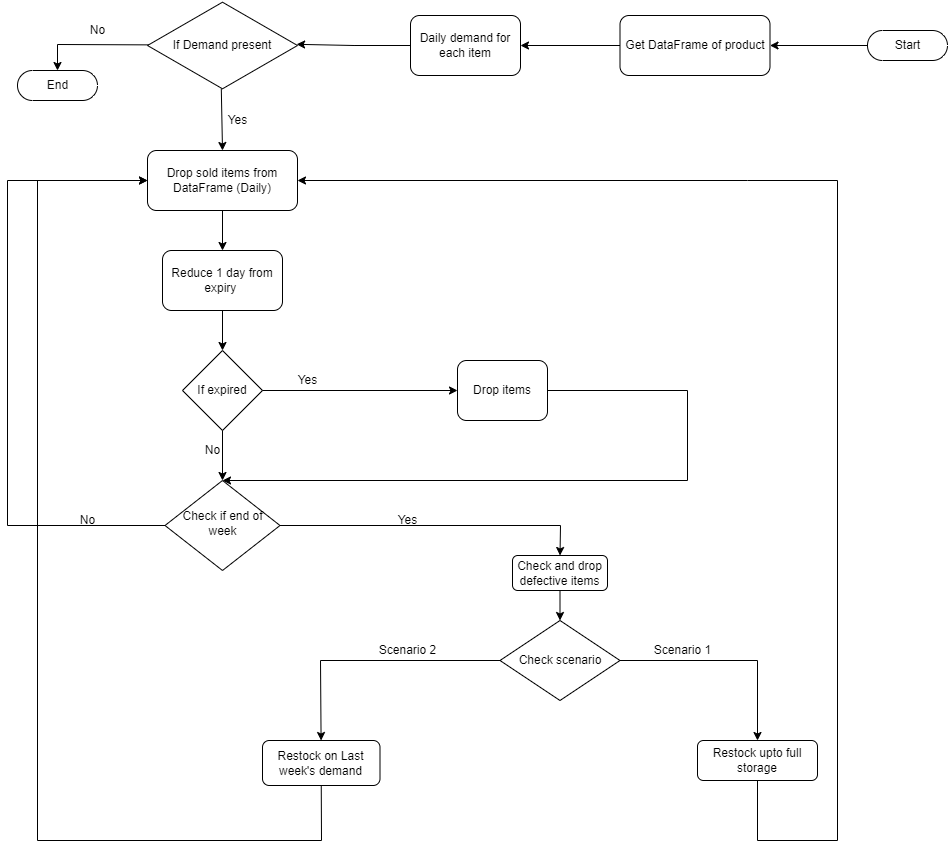

The diagram above was exported from draw.io. Its source (the exported page's mxGraphModel, read from the mxfile embedded in the PNG):
<mxGraphModel dx="1858" dy="851" grid="1" gridSize="10" guides="1" tooltips="1" connect="1" arrows="1" fold="1" page="1" pageScale="1" pageWidth="827" pageHeight="1169" math="0" shadow="0">
  <root>
    <mxCell id="WIyWlLk6GJQsqaUBKTNV-0" />
    <mxCell id="WIyWlLk6GJQsqaUBKTNV-1" parent="WIyWlLk6GJQsqaUBKTNV-0" />
    <mxCell id="WIyWlLk6GJQsqaUBKTNV-6" value="Check if end of week" style="rhombus;whiteSpace=wrap;html=1;shadow=0;fontFamily=Helvetica;fontSize=12;align=center;strokeWidth=1;spacing=6;spacingTop=-4;" parent="WIyWlLk6GJQsqaUBKTNV-1" vertex="1">
      <mxGeometry x="167.5" y="510" width="115" height="90" as="geometry" />
    </mxCell>
    <mxCell id="WIyWlLk6GJQsqaUBKTNV-12" value="Restock upto full storage" style="rounded=1;whiteSpace=wrap;html=1;fontSize=12;glass=0;strokeWidth=1;shadow=0;" parent="WIyWlLk6GJQsqaUBKTNV-1" vertex="1">
      <mxGeometry x="700" y="770" width="120" height="40" as="geometry" />
    </mxCell>
    <mxCell id="YTfSiZel_kcor96snn12-88" style="edgeStyle=orthogonalEdgeStyle;rounded=0;orthogonalLoop=1;jettySize=auto;html=1;exitX=0;exitY=0.5;exitDx=0;exitDy=0;exitPerimeter=0;entryX=1;entryY=0.5;entryDx=0;entryDy=0;" edge="1" parent="WIyWlLk6GJQsqaUBKTNV-1" source="YTfSiZel_kcor96snn12-1" target="YTfSiZel_kcor96snn12-2">
      <mxGeometry relative="1" as="geometry" />
    </mxCell>
    <mxCell id="YTfSiZel_kcor96snn12-1" value="Start" style="html=1;dashed=0;whitespace=wrap;shape=mxgraph.dfd.start" vertex="1" parent="WIyWlLk6GJQsqaUBKTNV-1">
      <mxGeometry x="870" y="60" width="80" height="30" as="geometry" />
    </mxCell>
    <mxCell id="YTfSiZel_kcor96snn12-86" style="edgeStyle=orthogonalEdgeStyle;rounded=0;orthogonalLoop=1;jettySize=auto;html=1;exitX=0;exitY=0.5;exitDx=0;exitDy=0;entryX=1;entryY=0.5;entryDx=0;entryDy=0;" edge="1" parent="WIyWlLk6GJQsqaUBKTNV-1" source="YTfSiZel_kcor96snn12-2" target="YTfSiZel_kcor96snn12-62">
      <mxGeometry relative="1" as="geometry" />
    </mxCell>
    <mxCell id="YTfSiZel_kcor96snn12-2" value="Get DataFrame of product" style="rounded=1;whiteSpace=wrap;html=1;" vertex="1" parent="WIyWlLk6GJQsqaUBKTNV-1">
      <mxGeometry x="622.5" y="45" width="150" height="60" as="geometry" />
    </mxCell>
    <mxCell id="YTfSiZel_kcor96snn12-8" value="" style="edgeStyle=orthogonalEdgeStyle;rounded=0;orthogonalLoop=1;jettySize=auto;html=1;" edge="1" parent="WIyWlLk6GJQsqaUBKTNV-1" source="YTfSiZel_kcor96snn12-5" target="YTfSiZel_kcor96snn12-7">
      <mxGeometry relative="1" as="geometry" />
    </mxCell>
    <mxCell id="YTfSiZel_kcor96snn12-5" value="Drop sold items from DataFrame (Daily)" style="rounded=1;whiteSpace=wrap;html=1;" vertex="1" parent="WIyWlLk6GJQsqaUBKTNV-1">
      <mxGeometry x="150" y="180" width="150" height="60" as="geometry" />
    </mxCell>
    <mxCell id="YTfSiZel_kcor96snn12-7" value="Reduce 1 day from expiry&amp;nbsp;" style="rounded=1;whiteSpace=wrap;html=1;" vertex="1" parent="WIyWlLk6GJQsqaUBKTNV-1">
      <mxGeometry x="165" y="280" width="120" height="60" as="geometry" />
    </mxCell>
    <mxCell id="YTfSiZel_kcor96snn12-10" value="Check scenario" style="rhombus;whiteSpace=wrap;html=1;" vertex="1" parent="WIyWlLk6GJQsqaUBKTNV-1">
      <mxGeometry x="502.5" y="650" width="120" height="80" as="geometry" />
    </mxCell>
    <mxCell id="YTfSiZel_kcor96snn12-13" value="" style="endArrow=classic;html=1;rounded=0;entryX=0.5;entryY=0;entryDx=0;entryDy=0;exitX=1;exitY=0.5;exitDx=0;exitDy=0;" edge="1" parent="WIyWlLk6GJQsqaUBKTNV-1" source="YTfSiZel_kcor96snn12-10" target="WIyWlLk6GJQsqaUBKTNV-12">
      <mxGeometry width="50" height="50" relative="1" as="geometry">
        <mxPoint x="620" y="550" as="sourcePoint" />
        <mxPoint x="760" y="550" as="targetPoint" />
        <Array as="points">
          <mxPoint x="760" y="690" />
        </Array>
      </mxGeometry>
    </mxCell>
    <mxCell id="YTfSiZel_kcor96snn12-16" value="Scenario 1" style="text;html=1;align=center;verticalAlign=middle;resizable=0;points=[];autosize=1;strokeColor=none;fillColor=none;" vertex="1" parent="WIyWlLk6GJQsqaUBKTNV-1">
      <mxGeometry x="650" y="670" width="70" height="20" as="geometry" />
    </mxCell>
    <mxCell id="YTfSiZel_kcor96snn12-20" value="" style="endArrow=classic;html=1;rounded=0;" edge="1" parent="WIyWlLk6GJQsqaUBKTNV-1" target="YTfSiZel_kcor96snn12-21">
      <mxGeometry width="50" height="50" relative="1" as="geometry">
        <mxPoint x="503" y="690" as="sourcePoint" />
        <mxPoint x="323" y="720" as="targetPoint" />
        <Array as="points">
          <mxPoint x="323" y="690" />
        </Array>
      </mxGeometry>
    </mxCell>
    <mxCell id="YTfSiZel_kcor96snn12-21" value="Restock on Last week's demand" style="rounded=1;whiteSpace=wrap;html=1;" vertex="1" parent="WIyWlLk6GJQsqaUBKTNV-1">
      <mxGeometry x="265" y="770" width="117.5" height="45" as="geometry" />
    </mxCell>
    <mxCell id="YTfSiZel_kcor96snn12-23" value="Scenario 2" style="text;html=1;align=center;verticalAlign=middle;resizable=0;points=[];autosize=1;strokeColor=none;fillColor=none;" vertex="1" parent="WIyWlLk6GJQsqaUBKTNV-1">
      <mxGeometry x="375" y="670" width="70" height="20" as="geometry" />
    </mxCell>
    <mxCell id="YTfSiZel_kcor96snn12-29" value="If expired" style="rhombus;whiteSpace=wrap;html=1;" vertex="1" parent="WIyWlLk6GJQsqaUBKTNV-1">
      <mxGeometry x="185" y="380" width="80" height="80" as="geometry" />
    </mxCell>
    <mxCell id="YTfSiZel_kcor96snn12-30" value="" style="endArrow=classic;html=1;rounded=0;exitX=1;exitY=0.5;exitDx=0;exitDy=0;" edge="1" parent="WIyWlLk6GJQsqaUBKTNV-1" source="YTfSiZel_kcor96snn12-29">
      <mxGeometry width="50" height="50" relative="1" as="geometry">
        <mxPoint x="600" y="390" as="sourcePoint" />
        <mxPoint x="460" y="420" as="targetPoint" />
      </mxGeometry>
    </mxCell>
    <mxCell id="YTfSiZel_kcor96snn12-31" value="" style="endArrow=classic;html=1;rounded=0;exitX=0.5;exitY=1;exitDx=0;exitDy=0;entryX=0.5;entryY=0;entryDx=0;entryDy=0;" edge="1" parent="WIyWlLk6GJQsqaUBKTNV-1" source="YTfSiZel_kcor96snn12-29" target="WIyWlLk6GJQsqaUBKTNV-6">
      <mxGeometry width="50" height="50" relative="1" as="geometry">
        <mxPoint x="600" y="390" as="sourcePoint" />
        <mxPoint x="650" y="340" as="targetPoint" />
      </mxGeometry>
    </mxCell>
    <mxCell id="YTfSiZel_kcor96snn12-32" value="" style="endArrow=classic;html=1;rounded=0;exitX=0.5;exitY=1;exitDx=0;exitDy=0;entryX=0.5;entryY=0;entryDx=0;entryDy=0;" edge="1" parent="WIyWlLk6GJQsqaUBKTNV-1" source="YTfSiZel_kcor96snn12-7" target="YTfSiZel_kcor96snn12-29">
      <mxGeometry width="50" height="50" relative="1" as="geometry">
        <mxPoint x="600" y="390" as="sourcePoint" />
        <mxPoint x="650" y="340" as="targetPoint" />
      </mxGeometry>
    </mxCell>
    <mxCell id="YTfSiZel_kcor96snn12-33" value="Drop items" style="rounded=1;whiteSpace=wrap;html=1;" vertex="1" parent="WIyWlLk6GJQsqaUBKTNV-1">
      <mxGeometry x="460" y="390" width="90" height="60" as="geometry" />
    </mxCell>
    <mxCell id="YTfSiZel_kcor96snn12-34" value="Yes" style="text;html=1;align=center;verticalAlign=middle;resizable=0;points=[];autosize=1;strokeColor=none;fillColor=none;" vertex="1" parent="WIyWlLk6GJQsqaUBKTNV-1">
      <mxGeometry x="295" y="400" width="30" height="20" as="geometry" />
    </mxCell>
    <mxCell id="YTfSiZel_kcor96snn12-35" value="No" style="text;html=1;align=center;verticalAlign=middle;resizable=0;points=[];autosize=1;strokeColor=none;fillColor=none;" vertex="1" parent="WIyWlLk6GJQsqaUBKTNV-1">
      <mxGeometry x="200" y="470" width="30" height="20" as="geometry" />
    </mxCell>
    <mxCell id="YTfSiZel_kcor96snn12-36" value="Yes" style="text;html=1;align=center;verticalAlign=middle;resizable=0;points=[];autosize=1;strokeColor=none;fillColor=none;" vertex="1" parent="WIyWlLk6GJQsqaUBKTNV-1">
      <mxGeometry x="395" y="540" width="30" height="20" as="geometry" />
    </mxCell>
    <mxCell id="YTfSiZel_kcor96snn12-37" value="" style="endArrow=classic;html=1;rounded=0;exitX=0;exitY=0.5;exitDx=0;exitDy=0;entryX=0;entryY=0.5;entryDx=0;entryDy=0;" edge="1" parent="WIyWlLk6GJQsqaUBKTNV-1" source="WIyWlLk6GJQsqaUBKTNV-6" target="YTfSiZel_kcor96snn12-5">
      <mxGeometry width="50" height="50" relative="1" as="geometry">
        <mxPoint x="600" y="520" as="sourcePoint" />
        <mxPoint x="650" y="470" as="targetPoint" />
        <Array as="points">
          <mxPoint x="10" y="555" />
          <mxPoint x="10" y="210" />
        </Array>
      </mxGeometry>
    </mxCell>
    <mxCell id="YTfSiZel_kcor96snn12-38" value="No" style="text;html=1;align=center;verticalAlign=middle;resizable=0;points=[];autosize=1;strokeColor=none;fillColor=none;" vertex="1" parent="WIyWlLk6GJQsqaUBKTNV-1">
      <mxGeometry x="75" y="540" width="30" height="20" as="geometry" />
    </mxCell>
    <mxCell id="YTfSiZel_kcor96snn12-39" value="" style="endArrow=classic;html=1;rounded=0;exitX=1;exitY=0.5;exitDx=0;exitDy=0;entryX=0.5;entryY=0;entryDx=0;entryDy=0;" edge="1" parent="WIyWlLk6GJQsqaUBKTNV-1" source="YTfSiZel_kcor96snn12-33" target="WIyWlLk6GJQsqaUBKTNV-6">
      <mxGeometry width="50" height="50" relative="1" as="geometry">
        <mxPoint x="600" y="450" as="sourcePoint" />
        <mxPoint x="650" y="400" as="targetPoint" />
        <Array as="points">
          <mxPoint x="690" y="420" />
          <mxPoint x="690" y="510" />
        </Array>
      </mxGeometry>
    </mxCell>
    <mxCell id="YTfSiZel_kcor96snn12-40" value="" style="endArrow=classic;html=1;rounded=0;exitX=0.5;exitY=1;exitDx=0;exitDy=0;entryX=0;entryY=0.5;entryDx=0;entryDy=0;" edge="1" parent="WIyWlLk6GJQsqaUBKTNV-1" source="YTfSiZel_kcor96snn12-21" target="YTfSiZel_kcor96snn12-5">
      <mxGeometry width="50" height="50" relative="1" as="geometry">
        <mxPoint x="600" y="550" as="sourcePoint" />
        <mxPoint x="225" y="150" as="targetPoint" />
        <Array as="points">
          <mxPoint x="324" y="870" />
          <mxPoint x="40" y="870" />
          <mxPoint x="40" y="210" />
        </Array>
      </mxGeometry>
    </mxCell>
    <mxCell id="YTfSiZel_kcor96snn12-41" value="" style="endArrow=classic;html=1;rounded=0;exitX=0.5;exitY=1;exitDx=0;exitDy=0;entryX=1;entryY=0.5;entryDx=0;entryDy=0;" edge="1" parent="WIyWlLk6GJQsqaUBKTNV-1" source="WIyWlLk6GJQsqaUBKTNV-12" target="YTfSiZel_kcor96snn12-5">
      <mxGeometry width="50" height="50" relative="1" as="geometry">
        <mxPoint x="600" y="700" as="sourcePoint" />
        <mxPoint x="650" y="650" as="targetPoint" />
        <Array as="points">
          <mxPoint x="760" y="870" />
          <mxPoint x="840" y="870" />
          <mxPoint x="840" y="210" />
          <mxPoint x="750" y="210" />
        </Array>
      </mxGeometry>
    </mxCell>
    <mxCell id="YTfSiZel_kcor96snn12-49" value="End" style="html=1;dashed=0;whitespace=wrap;shape=mxgraph.dfd.start" vertex="1" parent="WIyWlLk6GJQsqaUBKTNV-1">
      <mxGeometry x="20" y="100" width="80" height="30" as="geometry" />
    </mxCell>
    <mxCell id="YTfSiZel_kcor96snn12-85" style="edgeStyle=orthogonalEdgeStyle;rounded=0;orthogonalLoop=1;jettySize=auto;html=1;exitX=0;exitY=0.5;exitDx=0;exitDy=0;entryX=0.994;entryY=0.487;entryDx=0;entryDy=0;entryPerimeter=0;" edge="1" parent="WIyWlLk6GJQsqaUBKTNV-1" source="YTfSiZel_kcor96snn12-62" target="YTfSiZel_kcor96snn12-65">
      <mxGeometry relative="1" as="geometry" />
    </mxCell>
    <mxCell id="YTfSiZel_kcor96snn12-62" value="Daily demand for each item" style="rounded=1;whiteSpace=wrap;html=1;" vertex="1" parent="WIyWlLk6GJQsqaUBKTNV-1">
      <mxGeometry x="413" y="45" width="110" height="60" as="geometry" />
    </mxCell>
    <mxCell id="YTfSiZel_kcor96snn12-65" value="If Demand present" style="html=1;whiteSpace=wrap;aspect=fixed;shape=isoRectangle;" vertex="1" parent="WIyWlLk6GJQsqaUBKTNV-1">
      <mxGeometry x="150" y="30" width="150" height="90" as="geometry" />
    </mxCell>
    <mxCell id="YTfSiZel_kcor96snn12-67" value="" style="endArrow=classic;html=1;rounded=0;exitX=0.492;exitY=0.98;exitDx=0;exitDy=0;exitPerimeter=0;entryX=0.5;entryY=0;entryDx=0;entryDy=0;" edge="1" parent="WIyWlLk6GJQsqaUBKTNV-1" source="YTfSiZel_kcor96snn12-65" target="YTfSiZel_kcor96snn12-5">
      <mxGeometry width="50" height="50" relative="1" as="geometry">
        <mxPoint x="330" y="330" as="sourcePoint" />
        <mxPoint x="380" y="280" as="targetPoint" />
      </mxGeometry>
    </mxCell>
    <mxCell id="YTfSiZel_kcor96snn12-68" value="Yes&lt;br&gt;" style="text;html=1;align=center;verticalAlign=middle;resizable=0;points=[];autosize=1;strokeColor=none;fillColor=none;" vertex="1" parent="WIyWlLk6GJQsqaUBKTNV-1">
      <mxGeometry x="225" y="140" width="30" height="20" as="geometry" />
    </mxCell>
    <mxCell id="YTfSiZel_kcor96snn12-69" value="" style="endArrow=classic;html=1;rounded=0;exitX=0.01;exitY=0.493;exitDx=0;exitDy=0;exitPerimeter=0;entryX=0.5;entryY=0.5;entryDx=0;entryDy=-15.000000000000002;entryPerimeter=0;" edge="1" parent="WIyWlLk6GJQsqaUBKTNV-1" source="YTfSiZel_kcor96snn12-65" target="YTfSiZel_kcor96snn12-49">
      <mxGeometry width="50" height="50" relative="1" as="geometry">
        <mxPoint x="330" y="320" as="sourcePoint" />
        <mxPoint x="380" y="270" as="targetPoint" />
        <Array as="points">
          <mxPoint x="60" y="74" />
        </Array>
      </mxGeometry>
    </mxCell>
    <mxCell id="YTfSiZel_kcor96snn12-71" value="No" style="text;html=1;align=center;verticalAlign=middle;resizable=0;points=[];autosize=1;strokeColor=none;fillColor=none;" vertex="1" parent="WIyWlLk6GJQsqaUBKTNV-1">
      <mxGeometry x="85" y="50" width="30" height="20" as="geometry" />
    </mxCell>
    <mxCell id="YTfSiZel_kcor96snn12-73" value="Check and drop defective items" style="rounded=1;whiteSpace=wrap;html=1;" vertex="1" parent="WIyWlLk6GJQsqaUBKTNV-1">
      <mxGeometry x="515" y="585" width="95" height="35" as="geometry" />
    </mxCell>
    <mxCell id="YTfSiZel_kcor96snn12-74" value="" style="endArrow=classic;html=1;rounded=0;exitX=1;exitY=0.5;exitDx=0;exitDy=0;entryX=0.5;entryY=0;entryDx=0;entryDy=0;" edge="1" parent="WIyWlLk6GJQsqaUBKTNV-1" source="WIyWlLk6GJQsqaUBKTNV-6" target="YTfSiZel_kcor96snn12-73">
      <mxGeometry width="50" height="50" relative="1" as="geometry">
        <mxPoint x="360" y="650" as="sourcePoint" />
        <mxPoint x="410" y="600" as="targetPoint" />
        <Array as="points">
          <mxPoint x="563" y="555" />
        </Array>
      </mxGeometry>
    </mxCell>
    <mxCell id="YTfSiZel_kcor96snn12-75" value="" style="endArrow=classic;html=1;rounded=0;exitX=0.5;exitY=1;exitDx=0;exitDy=0;entryX=0.5;entryY=0;entryDx=0;entryDy=0;" edge="1" parent="WIyWlLk6GJQsqaUBKTNV-1" source="YTfSiZel_kcor96snn12-73" target="YTfSiZel_kcor96snn12-10">
      <mxGeometry width="50" height="50" relative="1" as="geometry">
        <mxPoint x="360" y="650" as="sourcePoint" />
        <mxPoint x="410" y="600" as="targetPoint" />
      </mxGeometry>
    </mxCell>
  </root>
</mxGraphModel>